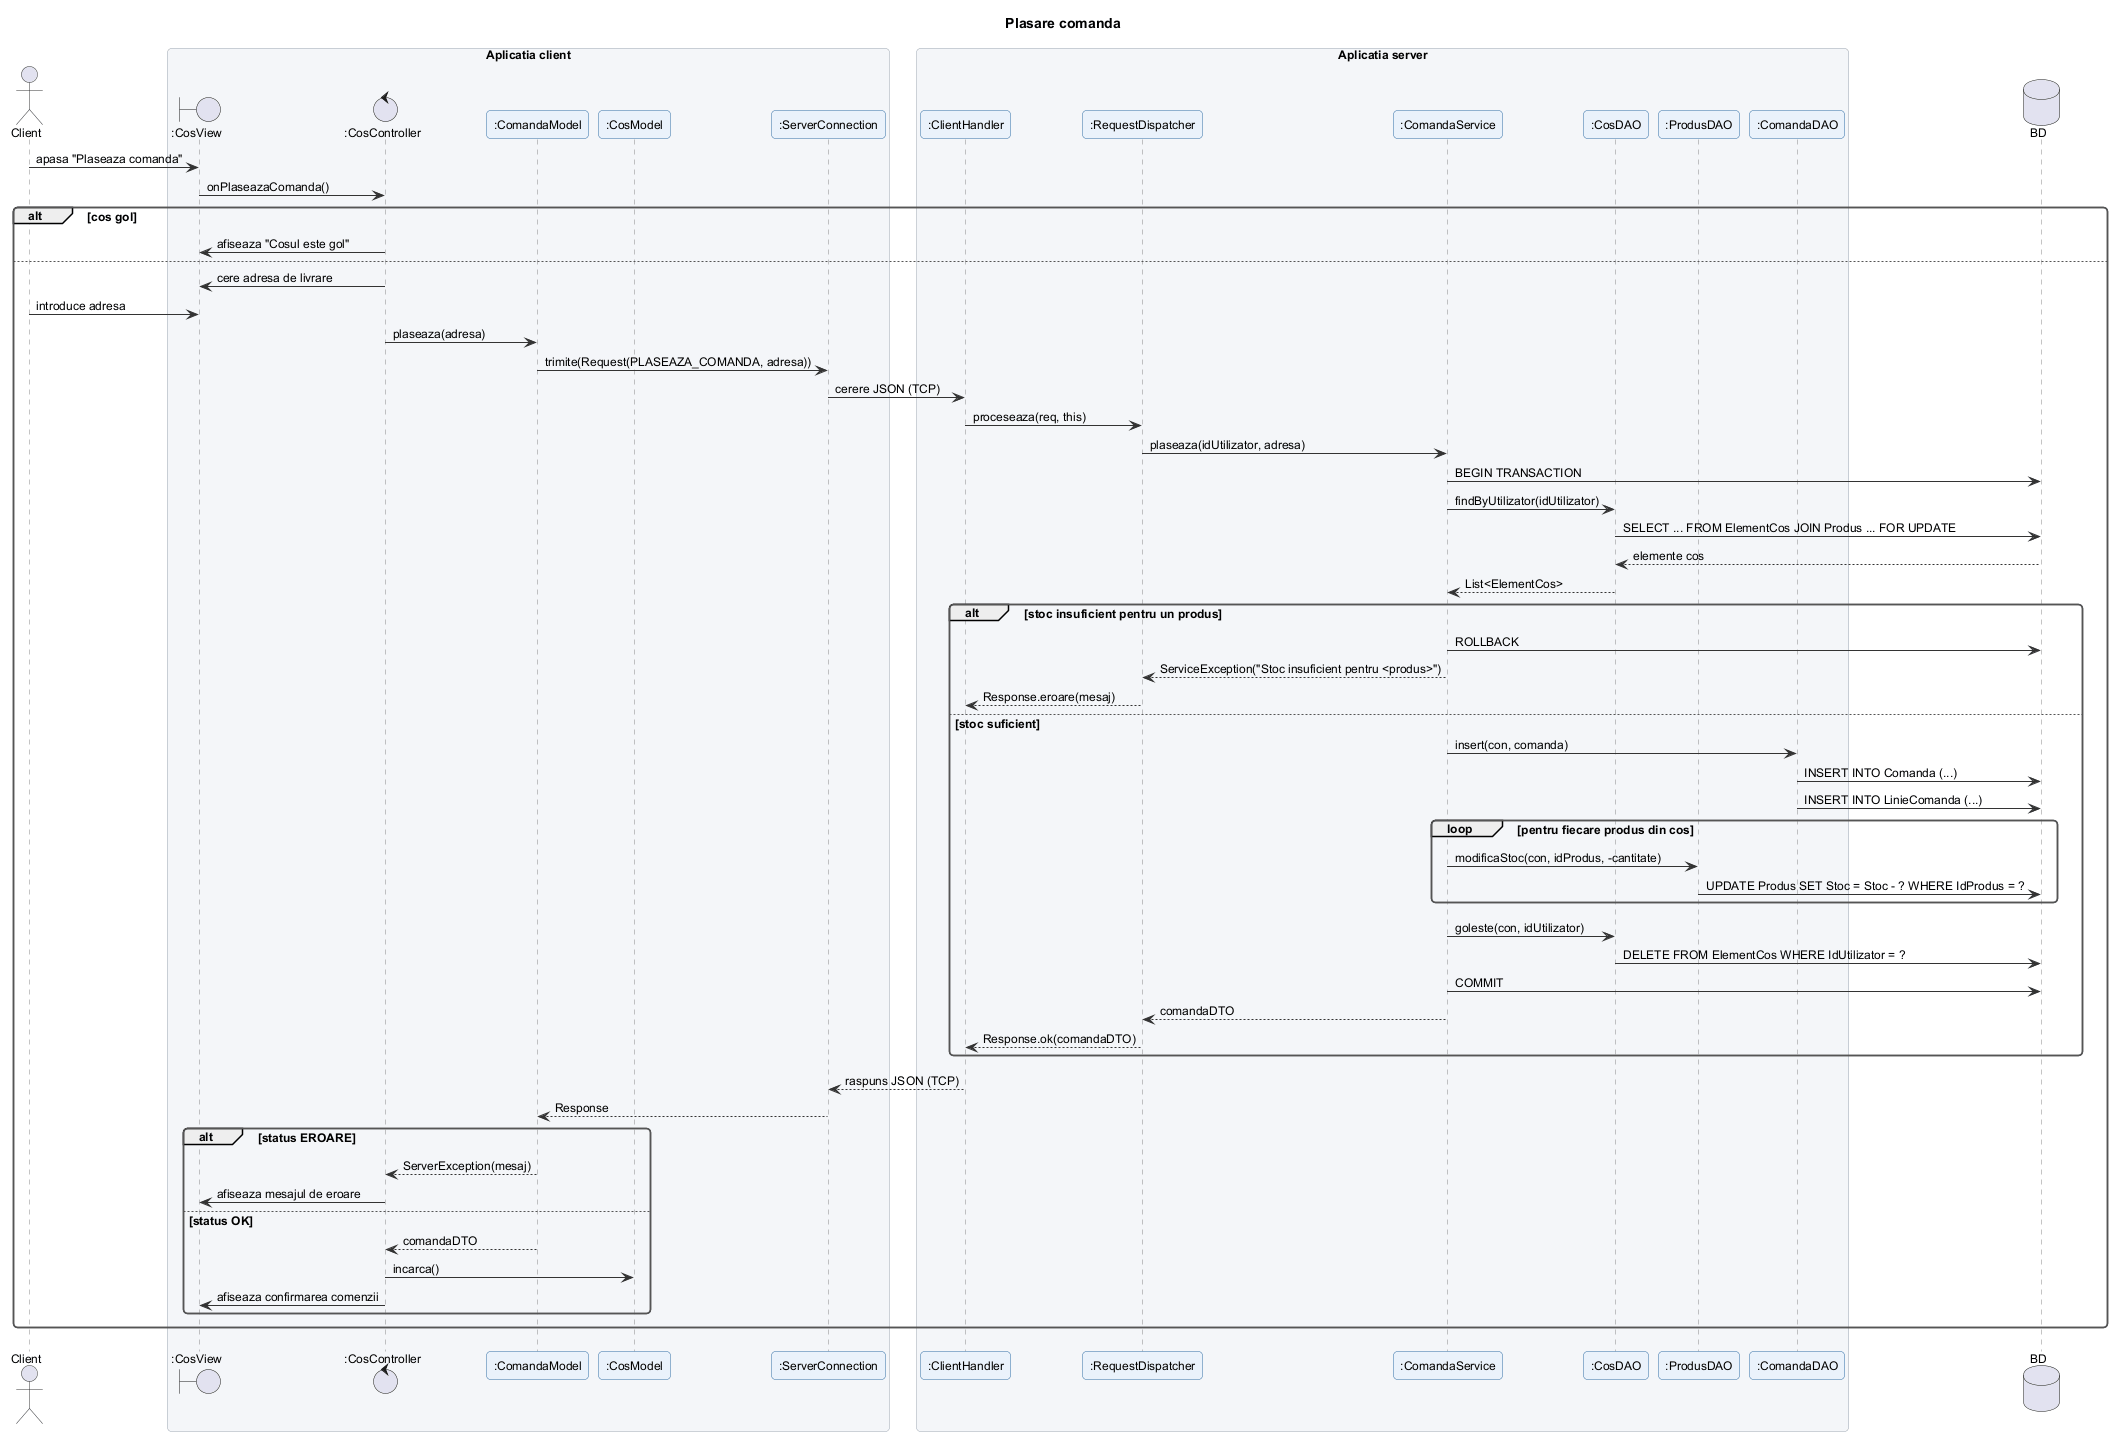

The diagram above was rendered by PlantUML. Its source (embedded in the PNG):
@startuml plasare_comanda
!include ../_stil.iuml
title Plasare comanda

actor Client
box "Aplicatia client"
boundary ":CosView" as V
control ":CosController" as C
participant ":ComandaModel" as M
participant ":CosModel" as CM
participant ":ServerConnection" as SC
end box
box "Aplicatia server"
participant ":ClientHandler" as CH
participant ":RequestDispatcher" as RD
participant ":ComandaService" as S
participant ":CosDAO" as CD
participant ":ProdusDAO" as PD
participant ":ComandaDAO" as D
end box
database "BD" as DB

Client -> V : apasa "Plaseaza comanda"
V -> C : onPlaseazaComanda()
alt cos gol
  C -> V : afiseaza "Cosul este gol"
else
  C -> V : cere adresa de livrare
  Client -> V : introduce adresa
  C -> M : plaseaza(adresa)
  M -> SC : trimite(Request(PLASEAZA_COMANDA, adresa))
  SC -> CH : cerere JSON (TCP)
  CH -> RD : proceseaza(req, this)
  RD -> S : plaseaza(idUtilizator, adresa)
  S -> DB : BEGIN TRANSACTION
  S -> CD : findByUtilizator(idUtilizator)
  CD -> DB : SELECT ... FROM ElementCos JOIN Produs ... FOR UPDATE
  DB --> CD : elemente cos
  CD --> S : List<ElementCos>
  alt stoc insuficient pentru un produs
    S -> DB : ROLLBACK
    S --> RD : ServiceException("Stoc insuficient pentru <produs>")
    RD --> CH : Response.eroare(mesaj)
  else stoc suficient
    S -> D : insert(con, comanda)
    D -> DB : INSERT INTO Comanda (...)
    D -> DB : INSERT INTO LinieComanda (...)
    loop pentru fiecare produs din cos
      S -> PD : modificaStoc(con, idProdus, -cantitate)
      PD -> DB : UPDATE Produs SET Stoc = Stoc - ? WHERE IdProdus = ?
    end
    S -> CD : goleste(con, idUtilizator)
    CD -> DB : DELETE FROM ElementCos WHERE IdUtilizator = ?
    S -> DB : COMMIT
    S --> RD : comandaDTO
    RD --> CH : Response.ok(comandaDTO)
  end
  CH --> SC : raspuns JSON (TCP)
  SC --> M : Response
  alt status EROARE
    M --> C : ServerException(mesaj)
    C -> V : afiseaza mesajul de eroare
  else status OK
    M --> C : comandaDTO
    C -> CM : incarca()
    C -> V : afiseaza confirmarea comenzii
  end
end
@enduml